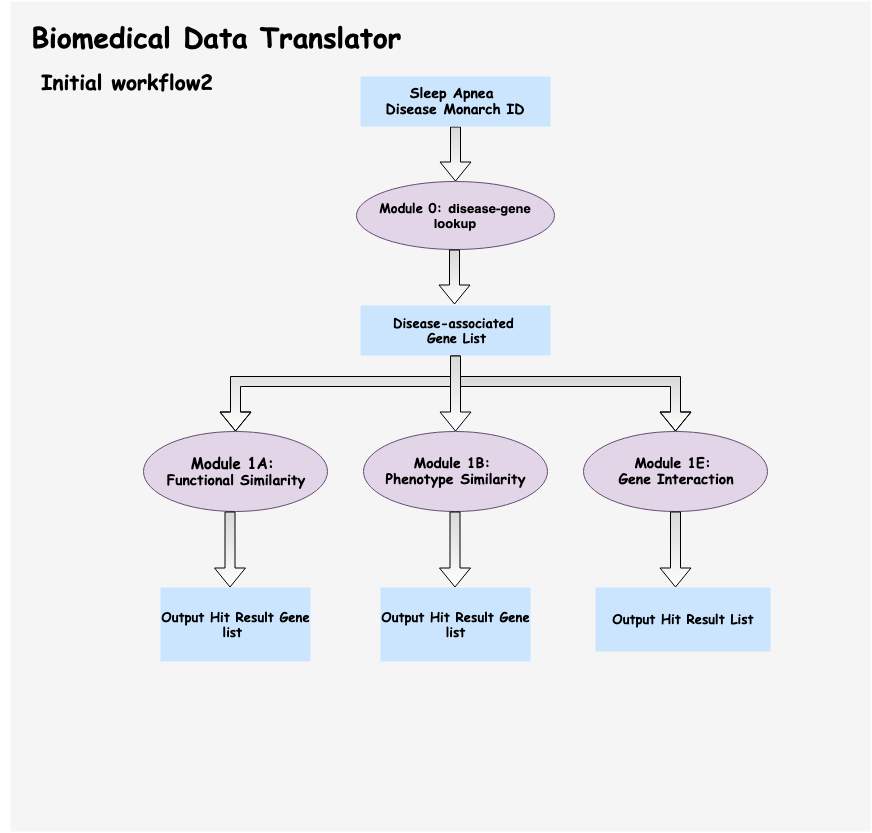

The diagram above was exported from draw.io. Its source (the exported page's mxGraphModel, read from the mxfile embedded in the PNG):
<mxGraphModel dx="1192" dy="792" grid="1" gridSize="10" guides="1" tooltips="1" connect="1" arrows="1" fold="1" page="1" pageScale="1" pageWidth="827" pageHeight="1169" math="0" shadow="0">
  <root>
    <mxCell id="0" />
    <mxCell id="1" parent="0" />
    <mxCell id="gPZnFty73TGtm05rVaah-53" value="" style="rounded=0;whiteSpace=wrap;html=1;strokeColor=none;strokeWidth=3;fillColor=#f5f5f5;fontFamily=Comic Sans MS;fontColor=#333333;" vertex="1" parent="1">
      <mxGeometry x="10" y="30" width="860" height="830" as="geometry" />
    </mxCell>
    <mxCell id="Q3ZiQIQjoB5jq5RmKQD1-2" value="&lt;h2 style=&quot;text-align: left&quot;&gt;&lt;font face=&quot;Comic Sans MS&quot; style=&quot;font-size: 21px&quot;&gt;Initial workflow2&amp;nbsp;&lt;/font&gt;&lt;/h2&gt;" style="text;html=1;strokeColor=none;fillColor=none;align=center;verticalAlign=middle;whiteSpace=wrap;rounded=0;" parent="1" vertex="1">
      <mxGeometry x="30" y="90" width="200" height="40" as="geometry" />
    </mxCell>
    <mxCell id="Q3ZiQIQjoB5jq5RmKQD1-15" value="" style="edgeStyle=orthogonalEdgeStyle;rounded=0;orthogonalLoop=1;jettySize=auto;html=1;shape=flexArrow;fillColor=#D9D9D9;gradientColor=#ffffff;" parent="1" source="Q3ZiQIQjoB5jq5RmKQD1-7" edge="1">
      <mxGeometry relative="1" as="geometry">
        <mxPoint x="455" y="210" as="targetPoint" />
      </mxGeometry>
    </mxCell>
    <mxCell id="Q3ZiQIQjoB5jq5RmKQD1-7" value="&lt;h3&gt;&lt;font face=&quot;Comic Sans MS&quot;&gt;Sleep Apnea&amp;nbsp;&lt;br&gt;&lt;/font&gt;&lt;font face=&quot;Comic Sans MS&quot;&gt;Disease&amp;nbsp;&lt;span&gt;Monarch ID&lt;/span&gt;&lt;/font&gt;&lt;/h3&gt;" style="rounded=0;whiteSpace=wrap;html=1;fillColor=#cce5ff;strokeColor=none;" parent="1" vertex="1">
      <mxGeometry x="360" y="105" width="190" height="50" as="geometry" />
    </mxCell>
    <mxCell id="Q3ZiQIQjoB5jq5RmKQD1-14" value="&lt;h4 style=&quot;font-size: 13px&quot;&gt;&lt;font face=&quot;Comic Sans MS&quot; style=&quot;font-size: 13px&quot;&gt;Disease-associated&amp;nbsp;&lt;br&gt;&lt;/font&gt;&lt;font face=&quot;Comic Sans MS&quot; style=&quot;font-size: 13px&quot;&gt;Gene List&lt;/font&gt;&lt;/h4&gt;" style="rounded=0;whiteSpace=wrap;html=1;fillColor=#cce5ff;strokeColor=none;" parent="1" vertex="1">
      <mxGeometry x="360" y="334" width="190" height="50" as="geometry" />
    </mxCell>
    <mxCell id="Q3ZiQIQjoB5jq5RmKQD1-23" value="&lt;h3&gt;&lt;/h3&gt;&lt;h3 style=&quot;font-size: 13px&quot;&gt;&lt;font face=&quot;Comic Sans MS&quot; style=&quot;font-size: 13px&quot;&gt;Module 0:&amp;nbsp;&lt;/font&gt;disease-gene lookup&lt;/h3&gt;" style="ellipse;whiteSpace=wrap;html=1;fillColor=#e1d5e7;strokeColor=#654E70;gradientColor=none;" parent="1" vertex="1">
      <mxGeometry x="356" y="210" width="198" height="68" as="geometry" />
    </mxCell>
    <mxCell id="gPZnFty73TGtm05rVaah-11" value="" style="edgeStyle=elbowEdgeStyle;elbow=vertical;startArrow=none;endArrow=block;rounded=0;fillColor=#D9D9D9;gradientColor=#ffffff;fontFamily=Comic Sans MS;shape=flexArrow;strokeColor=#000000;" edge="1" parent="1">
      <mxGeometry relative="1" as="geometry">
        <mxPoint x="455" y="409" as="sourcePoint" />
        <mxPoint x="675" y="460" as="targetPoint" />
        <Array as="points">
          <mxPoint x="560" y="410" />
        </Array>
      </mxGeometry>
    </mxCell>
    <mxCell id="gPZnFty73TGtm05rVaah-13" value="" style="edgeStyle=elbowEdgeStyle;elbow=vertical;startArrow=none;endArrow=block;rounded=0;fillColor=#D9D9D9;gradientColor=#ffffff;fontFamily=Comic Sans MS;shape=flexArrow;strokeColor=#000000;exitX=0.5;exitY=1;exitDx=0;exitDy=0;" edge="1" parent="1" source="Q3ZiQIQjoB5jq5RmKQD1-14">
      <mxGeometry relative="1" as="geometry">
        <mxPoint x="205" y="430" as="sourcePoint" />
        <mxPoint x="235" y="460" as="targetPoint" />
        <Array as="points">
          <mxPoint x="340" y="410" />
        </Array>
      </mxGeometry>
    </mxCell>
    <mxCell id="gPZnFty73TGtm05rVaah-17" value="&lt;h4 style=&quot;font-size: 13px&quot;&gt;&lt;font face=&quot;Comic Sans MS&quot;&gt;Output Hit Result Gene list&amp;nbsp;&lt;/font&gt;&lt;/h4&gt;" style="rounded=0;whiteSpace=wrap;html=1;fillColor=#cce5ff;strokeColor=none;" vertex="1" parent="1">
      <mxGeometry x="160" y="616" width="150" height="74" as="geometry" />
    </mxCell>
    <mxCell id="gPZnFty73TGtm05rVaah-21" value="&lt;h3&gt;&lt;/h3&gt;&lt;h3 style=&quot;text-align: center&quot;&gt;&lt;font face=&quot;Comic Sans MS&quot;&gt;&lt;font style=&quot;font-size: 15px&quot;&gt;Module 1A:&amp;nbsp;&lt;br&gt;&lt;/font&gt;&lt;/font&gt;&lt;font face=&quot;Comic Sans MS&quot;&gt;&lt;b&gt;Functional Similarity&lt;/b&gt;&lt;/font&gt;&lt;/h3&gt;" style="ellipse;whiteSpace=wrap;html=1;fillColor=#e1d5e7;strokeColor=#654E70;gradientColor=none;" vertex="1" parent="1">
      <mxGeometry x="143" y="460" width="184" height="80" as="geometry" />
    </mxCell>
    <mxCell id="gPZnFty73TGtm05rVaah-23" value="&lt;h3&gt;&lt;/h3&gt;&lt;h3 style=&quot;font-size: 15px&quot;&gt;&lt;/h3&gt;&lt;h3&gt;&lt;font face=&quot;Comic Sans MS&quot;&gt;&lt;font&gt;Module 1B:&amp;nbsp;&lt;br&gt;&lt;/font&gt;&lt;/font&gt;&lt;font face=&quot;Comic Sans MS&quot;&gt;&lt;span&gt;Phenotype&lt;/span&gt;&amp;nbsp;Similarity&lt;/font&gt;&lt;/h3&gt;" style="ellipse;whiteSpace=wrap;html=1;fillColor=#e1d5e7;strokeColor=#654E70;gradientColor=none;" vertex="1" parent="1">
      <mxGeometry x="363" y="460" width="184" height="80" as="geometry" />
    </mxCell>
    <mxCell id="gPZnFty73TGtm05rVaah-26" value="&lt;h3&gt;&lt;/h3&gt;&lt;h3&gt;&lt;font face=&quot;Comic Sans MS&quot;&gt;Module 1E:&amp;nbsp;&lt;br&gt;&lt;/font&gt;&lt;font face=&quot;Comic Sans MS&quot;&gt;Gene Interaction&lt;/font&gt;&lt;/h3&gt;" style="ellipse;whiteSpace=wrap;html=1;fillColor=#e1d5e7;strokeColor=#654E70;gradientColor=none;" vertex="1" parent="1">
      <mxGeometry x="583" y="460" width="184" height="80" as="geometry" />
    </mxCell>
    <mxCell id="gPZnFty73TGtm05rVaah-32" value="&lt;h1&gt;&lt;b&gt;&lt;font face=&quot;Comic Sans MS&quot; style=&quot;font-size: 28px&quot;&gt;Biomedical Data Translator&amp;nbsp;&lt;/font&gt;&lt;/b&gt;&lt;/h1&gt;" style="text;html=1;strokeColor=none;fillColor=none;align=center;verticalAlign=middle;whiteSpace=wrap;rounded=0;" vertex="1" parent="1">
      <mxGeometry y="50" width="445" height="30" as="geometry" />
    </mxCell>
    <mxCell id="gPZnFty73TGtm05rVaah-36" value="&lt;h4 style=&quot;font-size: 13px&quot;&gt;&lt;font face=&quot;Comic Sans MS&quot;&gt;Output Hit Result Gene list&lt;/font&gt;&lt;/h4&gt;" style="rounded=0;whiteSpace=wrap;html=1;fillColor=#cce5ff;strokeColor=none;" vertex="1" parent="1">
      <mxGeometry x="380" y="616" width="150" height="74" as="geometry" />
    </mxCell>
    <mxCell id="gPZnFty73TGtm05rVaah-37" value="&lt;h4 style=&quot;font-size: 13px&quot;&gt;&lt;font face=&quot;Comic Sans MS&quot;&gt;Output Hit Result List&lt;/font&gt;&lt;/h4&gt;" style="rounded=0;whiteSpace=wrap;html=1;fillColor=#cce5ff;strokeColor=none;" vertex="1" parent="1">
      <mxGeometry x="595" y="616" width="175" height="64" as="geometry" />
    </mxCell>
    <mxCell id="gPZnFty73TGtm05rVaah-40" value="" style="edgeStyle=orthogonalEdgeStyle;rounded=0;orthogonalLoop=1;jettySize=auto;html=1;shape=flexArrow;fillColor=#D9D9D9;gradientColor=#ffffff;" edge="1" parent="1">
      <mxGeometry relative="1" as="geometry">
        <mxPoint x="454" y="333" as="targetPoint" />
        <mxPoint x="454" y="278" as="sourcePoint" />
      </mxGeometry>
    </mxCell>
    <mxCell id="gPZnFty73TGtm05rVaah-41" value="" style="edgeStyle=orthogonalEdgeStyle;rounded=0;orthogonalLoop=1;jettySize=auto;html=1;shape=flexArrow;fillColor=#D9D9D9;gradientColor=#ffffff;" edge="1" parent="1">
      <mxGeometry relative="1" as="geometry">
        <mxPoint x="455" y="460" as="targetPoint" />
        <mxPoint x="455" y="384" as="sourcePoint" />
      </mxGeometry>
    </mxCell>
    <mxCell id="gPZnFty73TGtm05rVaah-46" value="" style="edgeStyle=orthogonalEdgeStyle;rounded=0;orthogonalLoop=1;jettySize=auto;html=1;shape=flexArrow;fillColor=#D9D9D9;gradientColor=#ffffff;" edge="1" parent="1">
      <mxGeometry relative="1" as="geometry">
        <mxPoint x="454.5" y="616" as="targetPoint" />
        <mxPoint x="454.5" y="540" as="sourcePoint" />
      </mxGeometry>
    </mxCell>
    <mxCell id="gPZnFty73TGtm05rVaah-47" value="" style="edgeStyle=orthogonalEdgeStyle;rounded=0;orthogonalLoop=1;jettySize=auto;html=1;shape=flexArrow;fillColor=#D9D9D9;gradientColor=#ffffff;" edge="1" parent="1">
      <mxGeometry relative="1" as="geometry">
        <mxPoint x="675" y="616" as="targetPoint" />
        <mxPoint x="675" y="540" as="sourcePoint" />
      </mxGeometry>
    </mxCell>
    <mxCell id="gPZnFty73TGtm05rVaah-48" value="" style="edgeStyle=orthogonalEdgeStyle;rounded=0;orthogonalLoop=1;jettySize=auto;html=1;shape=flexArrow;fillColor=#D9D9D9;gradientColor=#ffffff;" edge="1" parent="1">
      <mxGeometry relative="1" as="geometry">
        <mxPoint x="229.5" y="616" as="targetPoint" />
        <mxPoint x="229.5" y="540" as="sourcePoint" />
      </mxGeometry>
    </mxCell>
  </root>
</mxGraphModel>